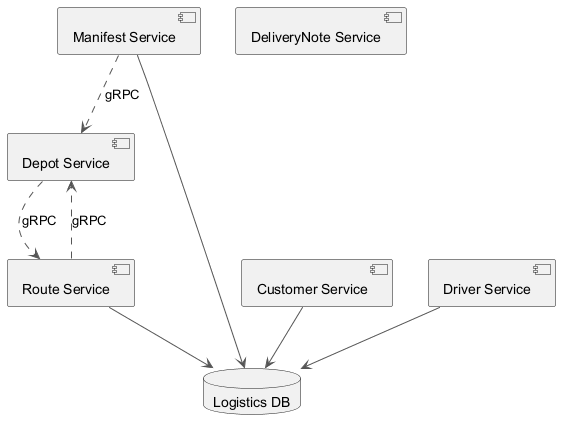

The diagram above was rendered by PlantUML. Its source (embedded in the PNG):
@startuml
skinparam ArrowColor #555555
component "Depot Service" as C_DepotService
component "Route Service" as C_RouteService
component "Manifest Service" as C_ManifestService
component "DeliveryNote Service" as C_DeliveryNoteService
component "Customer Service" as C_CustomerService
component "Driver Service" as C_DriverService
database "Logistics DB" as DB_logistics
C_RouteService --> DB_logistics
C_ManifestService --> DB_logistics
C_CustomerService --> DB_logistics
C_DriverService --> DB_logistics
C_ManifestService ..> C_DepotService : gRPC
C_DepotService ..> C_RouteService : gRPC
C_RouteService ..> C_DepotService : gRPC
@enduml